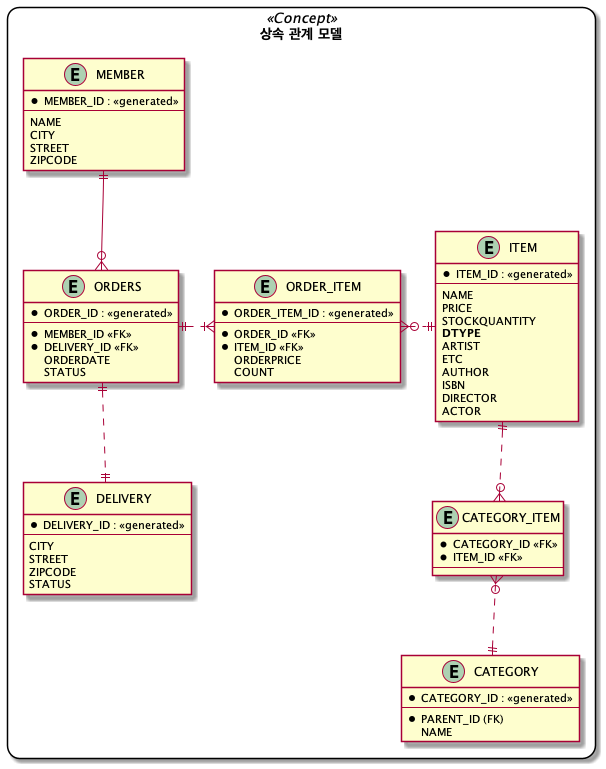

The diagram above was rendered by PlantUML. Its source (embedded in the PNG):
@startuml

skinparam rectangle {
    roundCorner<<Concept>> 25
}

rectangle " 상속 관계 모델 " <<Concept>> {


    ENTITY MEMBER {
        * MEMBER_ID : <<generated>>
        --
        NAME
        CITY
        STREET
        ZIPCODE
    }

    ENTITY ORDERS {
        * ORDER_ID : <<generated>>
        --
        * MEMBER_ID <<FK>>
        * DELIVERY_ID <<FK>>
        ORDERDATE
        STATUS
    }

    ENTITY DELIVERY {
        * DELIVERY_ID : <<generated>>
        --
        CITY
        STREET
        ZIPCODE
        STATUS
    }

    ENTITY ORDER_ITEM {
        * ORDER_ITEM_ID : <<generated>>
        --
        * ORDER_ID <<FK>>
        * ITEM_ID <<FK>>
        ORDERPRICE
        COUNT
    }

    ENTITY ITEM {
        * ITEM_ID : <<generated>>
        --
        NAME
        PRICE
        STOCKQUANTITY
        **DTYPE**
        ARTIST
        ETC
        AUTHOR
        ISBN
        DIRECTOR
        ACTOR
    }

    ENTITY CATEGORY {
        * CATEGORY_ID : <<generated>>
        --
        * PARENT_ID (FK)
        NAME
    }

    ENTITY CATEGORY_ITEM {
        * CATEGORY_ID <<FK>>
        * ITEM_ID <<FK>>
        --
    }
}

MEMBER ||--o{ ORDERS
ORDERS ||..|| DELIVERY
ORDERS ||.|{ ORDER_ITEM
ORDER_ITEM }o.|| ITEM
ITEM ||..o{ CATEGORY_ITEM
CATEGORY_ITEM }o..|| CATEGORY

@enduml